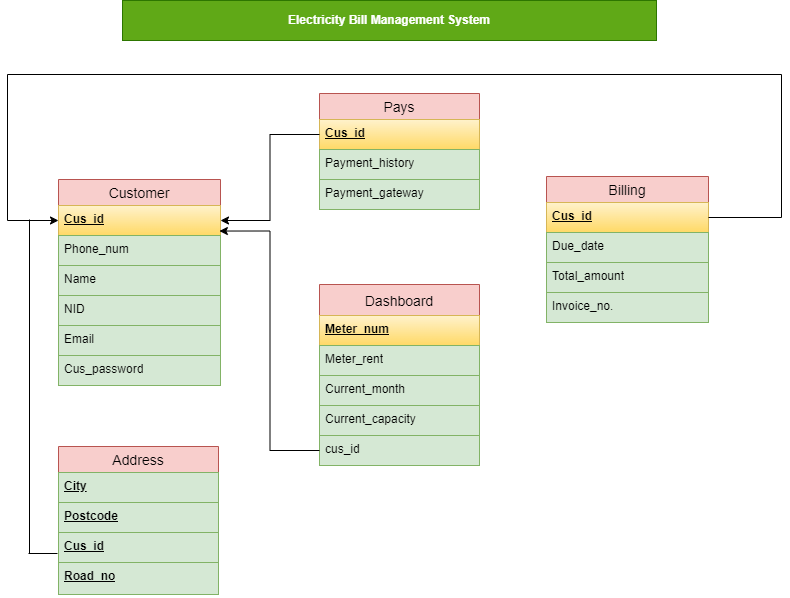

The diagram above was exported from draw.io. Its source (the exported page's mxGraphModel, read from the mxfile embedded in the PNG):
<mxGraphModel dx="880" dy="468" grid="0" gridSize="10" guides="1" tooltips="1" connect="1" arrows="1" fold="1" page="1" pageScale="1" pageWidth="850" pageHeight="1100" math="0" shadow="0">
  <root>
    <mxCell id="0" />
    <mxCell id="1" parent="0" />
    <mxCell id="hyN139qn0P9gW6Gi0Z-g-1" value="Pays" style="swimlane;fontStyle=0;childLayout=stackLayout;horizontal=1;startSize=26;horizontalStack=0;resizeParent=1;resizeParentMax=0;resizeLast=0;collapsible=1;marginBottom=0;align=center;fontSize=14;fillColor=#f8cecc;strokeColor=#b85450;" parent="1" vertex="1">
      <mxGeometry x="327" y="108" width="160" height="86" as="geometry" />
    </mxCell>
    <mxCell id="hyN139qn0P9gW6Gi0Z-g-2" value="&lt;b&gt;&lt;u&gt;Cus_id&lt;/u&gt;&lt;/b&gt;" style="text;strokeColor=#d6b656;fillColor=#fff2cc;spacingLeft=4;spacingRight=4;overflow=hidden;rotatable=0;points=[[0,0.5],[1,0.5]];portConstraint=eastwest;fontSize=12;whiteSpace=wrap;html=1;gradientColor=#ffd966;" parent="hyN139qn0P9gW6Gi0Z-g-1" vertex="1">
      <mxGeometry y="26" width="160" height="30" as="geometry" />
    </mxCell>
    <mxCell id="hyN139qn0P9gW6Gi0Z-g-3" value="Payment_history" style="text;strokeColor=#82b366;fillColor=#d5e8d4;spacingLeft=4;spacingRight=4;overflow=hidden;rotatable=0;points=[[0,0.5],[1,0.5]];portConstraint=eastwest;fontSize=12;whiteSpace=wrap;html=1;" parent="hyN139qn0P9gW6Gi0Z-g-1" vertex="1">
      <mxGeometry y="56" width="160" height="30" as="geometry" />
    </mxCell>
    <mxCell id="hyN139qn0P9gW6Gi0Z-g-5" value="Customer" style="swimlane;fontStyle=0;childLayout=stackLayout;horizontal=1;startSize=26;horizontalStack=0;resizeParent=1;resizeParentMax=0;resizeLast=0;collapsible=1;marginBottom=0;align=center;fontSize=14;fillColor=#f8cecc;strokeColor=#b85450;" parent="1" vertex="1">
      <mxGeometry x="66" y="194" width="162" height="116" as="geometry" />
    </mxCell>
    <mxCell id="hyN139qn0P9gW6Gi0Z-g-6" value="&lt;b&gt;&lt;u&gt;Cus_id&lt;/u&gt;&lt;/b&gt;" style="text;strokeColor=#d6b656;fillColor=#fff2cc;spacingLeft=4;spacingRight=4;overflow=hidden;rotatable=0;points=[[0,0.5],[1,0.5]];portConstraint=eastwest;fontSize=12;whiteSpace=wrap;html=1;gradientColor=#ffd966;" parent="hyN139qn0P9gW6Gi0Z-g-5" vertex="1">
      <mxGeometry y="26" width="162" height="30" as="geometry" />
    </mxCell>
    <mxCell id="hyN139qn0P9gW6Gi0Z-g-7" value="Phone_num" style="text;strokeColor=#82b366;fillColor=#d5e8d4;spacingLeft=4;spacingRight=4;overflow=hidden;rotatable=0;points=[[0,0.5],[1,0.5]];portConstraint=eastwest;fontSize=12;whiteSpace=wrap;html=1;" parent="hyN139qn0P9gW6Gi0Z-g-5" vertex="1">
      <mxGeometry y="56" width="162" height="30" as="geometry" />
    </mxCell>
    <mxCell id="hyN139qn0P9gW6Gi0Z-g-8" value="Name" style="text;strokeColor=#82b366;fillColor=#d5e8d4;spacingLeft=4;spacingRight=4;overflow=hidden;rotatable=0;points=[[0,0.5],[1,0.5]];portConstraint=eastwest;fontSize=12;whiteSpace=wrap;html=1;" parent="hyN139qn0P9gW6Gi0Z-g-5" vertex="1">
      <mxGeometry y="86" width="162" height="30" as="geometry" />
    </mxCell>
    <mxCell id="hyN139qn0P9gW6Gi0Z-g-43" value="Dashboard" style="swimlane;fontStyle=0;childLayout=stackLayout;horizontal=1;startSize=31;horizontalStack=0;resizeParent=1;resizeParentMax=0;resizeLast=0;collapsible=1;marginBottom=0;align=center;fontSize=14;fillColor=#f8cecc;strokeColor=#b85450;" parent="1" vertex="1">
      <mxGeometry x="327" y="299" width="160" height="181" as="geometry" />
    </mxCell>
    <mxCell id="hyN139qn0P9gW6Gi0Z-g-44" value="&lt;b&gt;&lt;u&gt;Meter_num&lt;/u&gt;&lt;/b&gt;" style="text;strokeColor=#d6b656;fillColor=#fff2cc;spacingLeft=4;spacingRight=4;overflow=hidden;rotatable=0;points=[[0,0.5],[1,0.5]];portConstraint=eastwest;fontSize=12;whiteSpace=wrap;html=1;gradientColor=#ffd966;" parent="hyN139qn0P9gW6Gi0Z-g-43" vertex="1">
      <mxGeometry y="31" width="160" height="30" as="geometry" />
    </mxCell>
    <mxCell id="hyN139qn0P9gW6Gi0Z-g-45" value="Meter_rent" style="text;strokeColor=#82b366;fillColor=#d5e8d4;spacingLeft=4;spacingRight=4;overflow=hidden;rotatable=0;points=[[0,0.5],[1,0.5]];portConstraint=eastwest;fontSize=12;whiteSpace=wrap;html=1;" parent="hyN139qn0P9gW6Gi0Z-g-43" vertex="1">
      <mxGeometry y="61" width="160" height="30" as="geometry" />
    </mxCell>
    <mxCell id="hyN139qn0P9gW6Gi0Z-g-46" value="Current_month" style="text;strokeColor=#82b366;fillColor=#d5e8d4;spacingLeft=4;spacingRight=4;overflow=hidden;rotatable=0;points=[[0,0.5],[1,0.5]];portConstraint=eastwest;fontSize=12;whiteSpace=wrap;html=1;" parent="hyN139qn0P9gW6Gi0Z-g-43" vertex="1">
      <mxGeometry y="91" width="160" height="30" as="geometry" />
    </mxCell>
    <mxCell id="hyN139qn0P9gW6Gi0Z-g-47" value="Current_capacity" style="text;strokeColor=#82b366;fillColor=#d5e8d4;spacingLeft=4;spacingRight=4;overflow=hidden;rotatable=0;points=[[0,0.5],[1,0.5]];portConstraint=eastwest;fontSize=12;whiteSpace=wrap;html=1;" parent="hyN139qn0P9gW6Gi0Z-g-43" vertex="1">
      <mxGeometry y="121" width="160" height="30" as="geometry" />
    </mxCell>
    <mxCell id="hyN139qn0P9gW6Gi0Z-g-48" value="cus_id" style="text;strokeColor=#82b366;fillColor=#d5e8d4;spacingLeft=4;spacingRight=4;overflow=hidden;rotatable=0;points=[[0,0.5],[1,0.5]];portConstraint=eastwest;fontSize=12;whiteSpace=wrap;html=1;" parent="hyN139qn0P9gW6Gi0Z-g-43" vertex="1">
      <mxGeometry y="151" width="160" height="30" as="geometry" />
    </mxCell>
    <mxCell id="hyN139qn0P9gW6Gi0Z-g-49" value="Billing" style="swimlane;fontStyle=0;childLayout=stackLayout;horizontal=1;startSize=26;horizontalStack=0;resizeParent=1;resizeParentMax=0;resizeLast=0;collapsible=1;marginBottom=0;align=center;fontSize=14;fillColor=#f8cecc;strokeColor=#b85450;" parent="1" vertex="1">
      <mxGeometry x="554" y="191" width="162" height="146" as="geometry" />
    </mxCell>
    <mxCell id="hyN139qn0P9gW6Gi0Z-g-50" value="&lt;b&gt;&lt;u&gt;Cus_id&lt;/u&gt;&lt;/b&gt;" style="text;strokeColor=#d6b656;fillColor=#fff2cc;spacingLeft=4;spacingRight=4;overflow=hidden;rotatable=0;points=[[0,0.5],[1,0.5]];portConstraint=eastwest;fontSize=12;whiteSpace=wrap;html=1;gradientColor=#ffd966;" parent="hyN139qn0P9gW6Gi0Z-g-49" vertex="1">
      <mxGeometry y="26" width="162" height="30" as="geometry" />
    </mxCell>
    <mxCell id="hyN139qn0P9gW6Gi0Z-g-51" value="Due_date" style="text;strokeColor=#82b366;fillColor=#d5e8d4;spacingLeft=4;spacingRight=4;overflow=hidden;rotatable=0;points=[[0,0.5],[1,0.5]];portConstraint=eastwest;fontSize=12;whiteSpace=wrap;html=1;" parent="hyN139qn0P9gW6Gi0Z-g-49" vertex="1">
      <mxGeometry y="56" width="162" height="30" as="geometry" />
    </mxCell>
    <mxCell id="hyN139qn0P9gW6Gi0Z-g-52" value="Total_amount" style="text;strokeColor=#82b366;fillColor=#d5e8d4;spacingLeft=4;spacingRight=4;overflow=hidden;rotatable=0;points=[[0,0.5],[1,0.5]];portConstraint=eastwest;fontSize=12;whiteSpace=wrap;html=1;" parent="hyN139qn0P9gW6Gi0Z-g-49" vertex="1">
      <mxGeometry y="86" width="162" height="30" as="geometry" />
    </mxCell>
    <mxCell id="wYO4enSEXPyK3o1vgtxQ-12" value="Invoice_no." style="text;strokeColor=#82b366;fillColor=#d5e8d4;spacingLeft=4;spacingRight=4;overflow=hidden;rotatable=0;points=[[0,0.5],[1,0.5]];portConstraint=eastwest;fontSize=12;whiteSpace=wrap;html=1;" parent="hyN139qn0P9gW6Gi0Z-g-49" vertex="1">
      <mxGeometry y="116" width="162" height="30" as="geometry" />
    </mxCell>
    <mxCell id="hyN139qn0P9gW6Gi0Z-g-61" style="edgeStyle=orthogonalEdgeStyle;rounded=0;orthogonalLoop=1;jettySize=auto;html=1;entryX=0;entryY=0.5;entryDx=0;entryDy=0;" parent="1" source="hyN139qn0P9gW6Gi0Z-g-50" target="hyN139qn0P9gW6Gi0Z-g-6" edge="1">
      <mxGeometry relative="1" as="geometry">
        <Array as="points">
          <mxPoint x="789" y="232" />
          <mxPoint x="789" y="89" />
          <mxPoint x="15" y="89" />
          <mxPoint x="15" y="235" />
        </Array>
      </mxGeometry>
    </mxCell>
    <mxCell id="hyN139qn0P9gW6Gi0Z-g-67" value="&lt;b&gt;Electricity Bill Management System&lt;/b&gt;" style="rounded=1;arcSize=0;whiteSpace=wrap;html=1;align=center;fillColor=#60a917;fontColor=#ffffff;strokeColor=#2D7600;" parent="1" vertex="1">
      <mxGeometry x="130" y="15" width="534" height="40" as="geometry" />
    </mxCell>
    <mxCell id="hyN139qn0P9gW6Gi0Z-g-68" style="edgeStyle=orthogonalEdgeStyle;rounded=0;orthogonalLoop=1;jettySize=auto;html=1;exitX=0;exitY=0.5;exitDx=0;exitDy=0;entryX=1;entryY=0.5;entryDx=0;entryDy=0;" parent="1" source="hyN139qn0P9gW6Gi0Z-g-2" target="hyN139qn0P9gW6Gi0Z-g-6" edge="1">
      <mxGeometry relative="1" as="geometry" />
    </mxCell>
    <mxCell id="hyN139qn0P9gW6Gi0Z-g-70" style="edgeStyle=orthogonalEdgeStyle;rounded=0;orthogonalLoop=1;jettySize=auto;html=1;entryX=0.993;entryY=0.851;entryDx=0;entryDy=0;entryPerimeter=0;" parent="1" source="hyN139qn0P9gW6Gi0Z-g-48" target="hyN139qn0P9gW6Gi0Z-g-6" edge="1">
      <mxGeometry relative="1" as="geometry" />
    </mxCell>
    <mxCell id="hyN139qn0P9gW6Gi0Z-g-73" value="Address" style="swimlane;fontStyle=0;childLayout=stackLayout;horizontal=1;startSize=26;horizontalStack=0;resizeParent=1;resizeParentMax=0;resizeLast=0;collapsible=1;marginBottom=0;align=center;fontSize=14;fillColor=#f8cecc;strokeColor=#b85450;" parent="1" vertex="1">
      <mxGeometry x="66" y="461" width="160" height="148" as="geometry" />
    </mxCell>
    <mxCell id="hyN139qn0P9gW6Gi0Z-g-39" value="&lt;b&gt;&lt;u&gt;City&lt;/u&gt;&lt;/b&gt;" style="text;strokeColor=#82b366;fillColor=#d5e8d4;spacingLeft=4;spacingRight=4;overflow=hidden;rotatable=0;points=[[0,0.5],[1,0.5]];portConstraint=eastwest;fontSize=12;whiteSpace=wrap;html=1;" parent="hyN139qn0P9gW6Gi0Z-g-73" vertex="1">
      <mxGeometry y="26" width="160" height="30" as="geometry" />
    </mxCell>
    <mxCell id="hyN139qn0P9gW6Gi0Z-g-40" value="&lt;b&gt;&lt;u&gt;Postcode&lt;/u&gt;&lt;/b&gt;" style="text;strokeColor=#82b366;fillColor=#d5e8d4;spacingLeft=4;spacingRight=4;overflow=hidden;rotatable=0;points=[[0,0.5],[1,0.5]];portConstraint=eastwest;fontSize=12;whiteSpace=wrap;html=1;" parent="hyN139qn0P9gW6Gi0Z-g-73" vertex="1">
      <mxGeometry y="56" width="160" height="30" as="geometry" />
    </mxCell>
    <mxCell id="hyN139qn0P9gW6Gi0Z-g-42" value="&lt;b&gt;&lt;u&gt;Cus_id&lt;/u&gt;&lt;/b&gt;" style="text;strokeColor=#82b366;fillColor=#d5e8d4;spacingLeft=4;spacingRight=4;overflow=hidden;rotatable=0;points=[[0,0.5],[1,0.5]];portConstraint=eastwest;fontSize=12;whiteSpace=wrap;html=1;" parent="hyN139qn0P9gW6Gi0Z-g-73" vertex="1">
      <mxGeometry y="86" width="160" height="30" as="geometry" />
    </mxCell>
    <mxCell id="hyN139qn0P9gW6Gi0Z-g-41" value="&lt;b&gt;&lt;u&gt;Road_no&lt;/u&gt;&lt;/b&gt;" style="text;strokeColor=#82b366;fillColor=#d5e8d4;spacingLeft=4;spacingRight=4;overflow=hidden;rotatable=0;points=[[0,0.5],[1,0.5]];portConstraint=eastwest;fontSize=12;whiteSpace=wrap;html=1;" parent="hyN139qn0P9gW6Gi0Z-g-73" vertex="1">
      <mxGeometry y="116" width="160" height="32" as="geometry" />
    </mxCell>
    <mxCell id="dVuKCNby11RUj18JAaJB-1" value="Payment_gateway" style="text;strokeColor=#82b366;fillColor=#d5e8d4;spacingLeft=4;spacingRight=4;overflow=hidden;rotatable=0;points=[[0,0.5],[1,0.5]];portConstraint=eastwest;fontSize=12;whiteSpace=wrap;html=1;" vertex="1" parent="1">
      <mxGeometry x="327" y="194" width="160" height="30" as="geometry" />
    </mxCell>
    <mxCell id="dVuKCNby11RUj18JAaJB-2" value="NID" style="text;strokeColor=#82b366;fillColor=#d5e8d4;spacingLeft=4;spacingRight=4;overflow=hidden;rotatable=0;points=[[0,0.5],[1,0.5]];portConstraint=eastwest;fontSize=12;whiteSpace=wrap;html=1;" vertex="1" parent="1">
      <mxGeometry x="66" y="310" width="162" height="30" as="geometry" />
    </mxCell>
    <mxCell id="hyN139qn0P9gW6Gi0Z-g-9" value="Cus_password" style="text;strokeColor=#82b366;fillColor=#d5e8d4;spacingLeft=4;spacingRight=4;overflow=hidden;rotatable=0;points=[[0,0.5],[1,0.5]];portConstraint=eastwest;fontSize=12;whiteSpace=wrap;html=1;" parent="1" vertex="1">
      <mxGeometry x="66" y="370" width="162" height="30" as="geometry" />
    </mxCell>
    <mxCell id="dVuKCNby11RUj18JAaJB-3" value="Email" style="text;strokeColor=#82b366;fillColor=#d5e8d4;spacingLeft=4;spacingRight=4;overflow=hidden;rotatable=0;points=[[0,0.5],[1,0.5]];portConstraint=eastwest;fontSize=12;whiteSpace=wrap;html=1;" vertex="1" parent="1">
      <mxGeometry x="66" y="340" width="162" height="30" as="geometry" />
    </mxCell>
    <mxCell id="dVuKCNby11RUj18JAaJB-9" value="" style="endArrow=none;html=1;rounded=0;" edge="1" parent="1">
      <mxGeometry width="50" height="50" relative="1" as="geometry">
        <mxPoint x="37" y="568" as="sourcePoint" />
        <mxPoint x="37" y="234" as="targetPoint" />
      </mxGeometry>
    </mxCell>
    <mxCell id="dVuKCNby11RUj18JAaJB-10" value="" style="endArrow=none;html=1;rounded=0;" edge="1" parent="1">
      <mxGeometry width="50" height="50" relative="1" as="geometry">
        <mxPoint x="36" y="568" as="sourcePoint" />
        <mxPoint x="65" y="568" as="targetPoint" />
      </mxGeometry>
    </mxCell>
  </root>
</mxGraphModel>